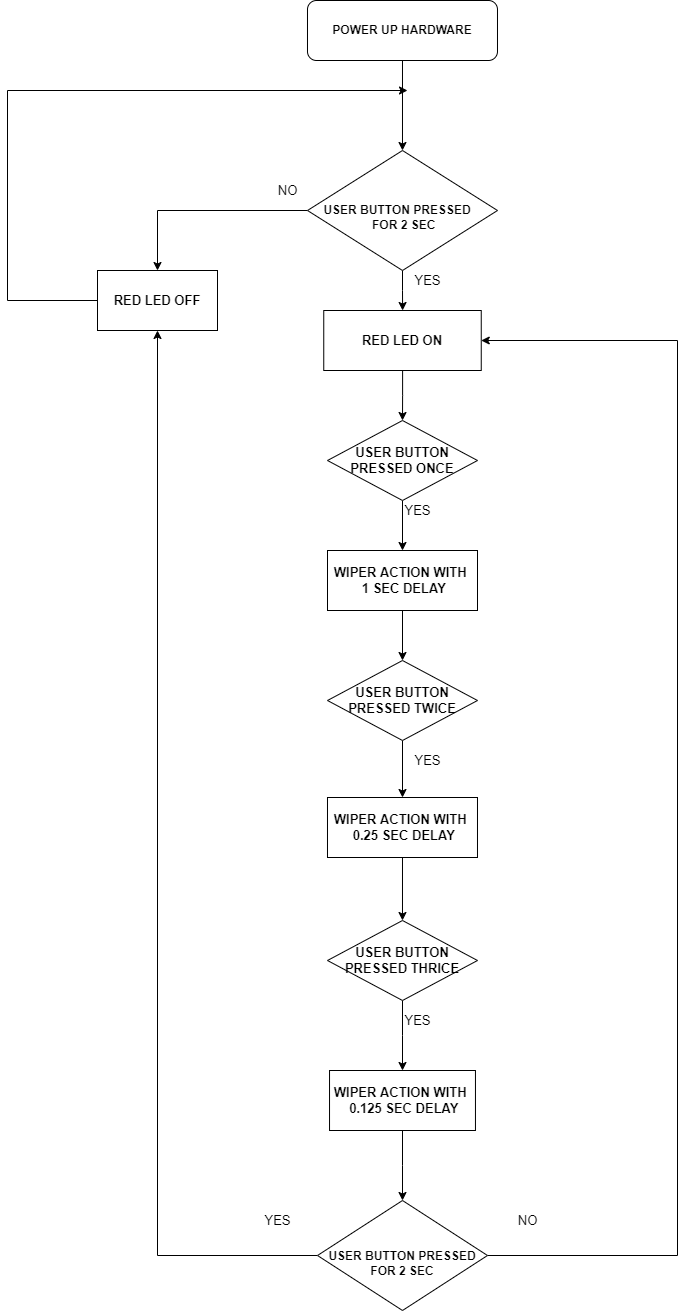

The diagram above was exported from draw.io. Its source (the exported page's mxGraphModel, read from the mxfile embedded in the PNG):
<mxGraphModel dx="898" dy="1643" grid="1" gridSize="10" guides="1" tooltips="1" connect="1" arrows="1" fold="1" page="1" pageScale="1" pageWidth="827" pageHeight="1169" background="#FFFFFF" math="0" shadow="0">
  <root>
    <mxCell id="0" />
    <mxCell id="1" parent="0" />
    <mxCell id="adWkR7PlpB4Fb42nLOFh-10" value="" style="edgeStyle=orthogonalEdgeStyle;rounded=0;orthogonalLoop=1;jettySize=auto;html=1;fontSize=13;" edge="1" parent="1" source="BL1oY8Um49todCuFsKKX-2" target="BL1oY8Um49todCuFsKKX-3">
      <mxGeometry relative="1" as="geometry" />
    </mxCell>
    <mxCell id="BL1oY8Um49todCuFsKKX-2" value="&lt;b&gt;POWER UP HARDWARE&lt;/b&gt;" style="rounded=1;whiteSpace=wrap;html=1;" parent="1" vertex="1">
      <mxGeometry x="349.99" y="-30" width="190" height="60" as="geometry" />
    </mxCell>
    <mxCell id="adWkR7PlpB4Fb42nLOFh-11" value="" style="edgeStyle=orthogonalEdgeStyle;rounded=0;orthogonalLoop=1;jettySize=auto;html=1;fontSize=13;" edge="1" parent="1" source="BL1oY8Um49todCuFsKKX-3" target="adWkR7PlpB4Fb42nLOFh-1">
      <mxGeometry relative="1" as="geometry" />
    </mxCell>
    <mxCell id="adWkR7PlpB4Fb42nLOFh-32" style="edgeStyle=orthogonalEdgeStyle;rounded=0;orthogonalLoop=1;jettySize=auto;html=1;fontSize=13;entryX=0.5;entryY=0;entryDx=0;entryDy=0;" edge="1" parent="1" source="BL1oY8Um49todCuFsKKX-3" target="adWkR7PlpB4Fb42nLOFh-9">
      <mxGeometry relative="1" as="geometry">
        <mxPoint x="200" y="180" as="targetPoint" />
        <Array as="points">
          <mxPoint x="200" y="180" />
        </Array>
      </mxGeometry>
    </mxCell>
    <mxCell id="BL1oY8Um49todCuFsKKX-3" value="&lt;b&gt;&lt;br&gt;USER BUTTON PRESSED&amp;nbsp; &amp;nbsp; &amp;nbsp;FOR 2 SEC&lt;/b&gt;" style="rhombus;whiteSpace=wrap;html=1;" parent="1" vertex="1">
      <mxGeometry x="350" y="120" width="190" height="120" as="geometry" />
    </mxCell>
    <mxCell id="adWkR7PlpB4Fb42nLOFh-12" value="" style="edgeStyle=orthogonalEdgeStyle;rounded=0;orthogonalLoop=1;jettySize=auto;html=1;fontSize=13;" edge="1" parent="1" source="adWkR7PlpB4Fb42nLOFh-1" target="adWkR7PlpB4Fb42nLOFh-2">
      <mxGeometry relative="1" as="geometry" />
    </mxCell>
    <mxCell id="adWkR7PlpB4Fb42nLOFh-1" value="&lt;b&gt;RED LED ON&lt;/b&gt;" style="rounded=0;whiteSpace=wrap;html=1;fontSize=13;" vertex="1" parent="1">
      <mxGeometry x="366.25" y="280" width="157.5" height="60" as="geometry" />
    </mxCell>
    <mxCell id="adWkR7PlpB4Fb42nLOFh-13" value="" style="edgeStyle=orthogonalEdgeStyle;rounded=0;orthogonalLoop=1;jettySize=auto;html=1;fontSize=13;" edge="1" parent="1" source="adWkR7PlpB4Fb42nLOFh-2" target="adWkR7PlpB4Fb42nLOFh-3">
      <mxGeometry relative="1" as="geometry" />
    </mxCell>
    <mxCell id="adWkR7PlpB4Fb42nLOFh-2" value="&lt;b&gt;USER BUTTON PRESSED ONCE&lt;/b&gt;" style="rhombus;whiteSpace=wrap;html=1;fontSize=13;" vertex="1" parent="1">
      <mxGeometry x="370" y="390" width="150" height="80" as="geometry" />
    </mxCell>
    <mxCell id="adWkR7PlpB4Fb42nLOFh-14" value="" style="edgeStyle=orthogonalEdgeStyle;rounded=0;orthogonalLoop=1;jettySize=auto;html=1;fontSize=13;" edge="1" parent="1" source="adWkR7PlpB4Fb42nLOFh-3" target="adWkR7PlpB4Fb42nLOFh-4">
      <mxGeometry relative="1" as="geometry" />
    </mxCell>
    <mxCell id="adWkR7PlpB4Fb42nLOFh-3" value="&lt;b&gt;WIPER ACTION WITH&amp;nbsp; &amp;nbsp;1 SEC DELAY&lt;/b&gt;" style="rounded=0;whiteSpace=wrap;html=1;fontSize=13;" vertex="1" parent="1">
      <mxGeometry x="370" y="520" width="150" height="60" as="geometry" />
    </mxCell>
    <mxCell id="adWkR7PlpB4Fb42nLOFh-15" value="" style="edgeStyle=orthogonalEdgeStyle;rounded=0;orthogonalLoop=1;jettySize=auto;html=1;fontSize=13;" edge="1" parent="1" source="adWkR7PlpB4Fb42nLOFh-4" target="adWkR7PlpB4Fb42nLOFh-5">
      <mxGeometry relative="1" as="geometry" />
    </mxCell>
    <mxCell id="adWkR7PlpB4Fb42nLOFh-4" value="&lt;span style=&quot;&quot;&gt;&lt;b&gt;USER BUTTON PRESSED TWICE&lt;/b&gt;&lt;/span&gt;" style="rhombus;whiteSpace=wrap;html=1;fontSize=13;" vertex="1" parent="1">
      <mxGeometry x="370" y="630" width="150" height="80" as="geometry" />
    </mxCell>
    <mxCell id="adWkR7PlpB4Fb42nLOFh-16" value="" style="edgeStyle=orthogonalEdgeStyle;rounded=0;orthogonalLoop=1;jettySize=auto;html=1;fontSize=13;" edge="1" parent="1" source="adWkR7PlpB4Fb42nLOFh-5" target="adWkR7PlpB4Fb42nLOFh-6">
      <mxGeometry relative="1" as="geometry" />
    </mxCell>
    <mxCell id="adWkR7PlpB4Fb42nLOFh-5" value="&lt;span style=&quot;&quot;&gt;&lt;b&gt;WIPER ACTION WITH&amp;nbsp; &amp;nbsp;0.25 SEC DELAY&lt;/b&gt;&lt;/span&gt;" style="rounded=0;whiteSpace=wrap;html=1;fontSize=13;" vertex="1" parent="1">
      <mxGeometry x="369.99" y="767" width="150" height="60" as="geometry" />
    </mxCell>
    <mxCell id="adWkR7PlpB4Fb42nLOFh-17" value="" style="edgeStyle=orthogonalEdgeStyle;rounded=0;orthogonalLoop=1;jettySize=auto;html=1;fontSize=13;" edge="1" parent="1" source="adWkR7PlpB4Fb42nLOFh-6" target="adWkR7PlpB4Fb42nLOFh-7">
      <mxGeometry relative="1" as="geometry" />
    </mxCell>
    <mxCell id="adWkR7PlpB4Fb42nLOFh-6" value="&lt;span style=&quot;&quot;&gt;&lt;b&gt;USER BUTTON PRESSED THRICE&lt;/b&gt;&lt;/span&gt;" style="rhombus;whiteSpace=wrap;html=1;fontSize=13;" vertex="1" parent="1">
      <mxGeometry x="370" y="890" width="150" height="80" as="geometry" />
    </mxCell>
    <mxCell id="adWkR7PlpB4Fb42nLOFh-18" value="" style="edgeStyle=orthogonalEdgeStyle;rounded=0;orthogonalLoop=1;jettySize=auto;html=1;fontSize=13;" edge="1" parent="1" source="adWkR7PlpB4Fb42nLOFh-7" target="adWkR7PlpB4Fb42nLOFh-8">
      <mxGeometry relative="1" as="geometry" />
    </mxCell>
    <mxCell id="adWkR7PlpB4Fb42nLOFh-7" value="&lt;span style=&quot;&quot;&gt;&lt;b&gt;WIPER ACTION WITH&amp;nbsp; &amp;nbsp;0.125 SEC DELAY&lt;/b&gt;&lt;/span&gt;" style="rounded=0;whiteSpace=wrap;html=1;fontSize=13;" vertex="1" parent="1">
      <mxGeometry x="372.03000000000003" y="1040" width="145.93" height="60" as="geometry" />
    </mxCell>
    <mxCell id="adWkR7PlpB4Fb42nLOFh-33" style="edgeStyle=orthogonalEdgeStyle;rounded=0;orthogonalLoop=1;jettySize=auto;html=1;entryX=0.5;entryY=1;entryDx=0;entryDy=0;fontSize=13;" edge="1" parent="1" source="adWkR7PlpB4Fb42nLOFh-8" target="adWkR7PlpB4Fb42nLOFh-9">
      <mxGeometry relative="1" as="geometry" />
    </mxCell>
    <mxCell id="adWkR7PlpB4Fb42nLOFh-35" style="edgeStyle=orthogonalEdgeStyle;rounded=0;orthogonalLoop=1;jettySize=auto;html=1;fontSize=13;entryX=1;entryY=0.5;entryDx=0;entryDy=0;" edge="1" parent="1" source="adWkR7PlpB4Fb42nLOFh-8" target="adWkR7PlpB4Fb42nLOFh-1">
      <mxGeometry relative="1" as="geometry">
        <mxPoint x="540" y="310" as="targetPoint" />
        <Array as="points">
          <mxPoint x="720" y="1225" />
          <mxPoint x="720" y="310" />
        </Array>
      </mxGeometry>
    </mxCell>
    <mxCell id="adWkR7PlpB4Fb42nLOFh-8" value="&lt;b&gt;&lt;br style=&quot;font-size: 12px;&quot;&gt;&lt;span style=&quot;font-size: 12px;&quot;&gt;USER BUTTON PRESSED FOR 2 SEC&lt;/span&gt;&lt;/b&gt;" style="rhombus;whiteSpace=wrap;html=1;fontSize=13;" vertex="1" parent="1">
      <mxGeometry x="360" y="1170" width="170" height="110" as="geometry" />
    </mxCell>
    <mxCell id="adWkR7PlpB4Fb42nLOFh-34" style="edgeStyle=orthogonalEdgeStyle;rounded=0;orthogonalLoop=1;jettySize=auto;html=1;fontSize=13;" edge="1" parent="1" source="adWkR7PlpB4Fb42nLOFh-9">
      <mxGeometry relative="1" as="geometry">
        <mxPoint x="450" y="60" as="targetPoint" />
        <Array as="points">
          <mxPoint x="50" y="270" />
          <mxPoint x="50" y="60" />
        </Array>
      </mxGeometry>
    </mxCell>
    <mxCell id="adWkR7PlpB4Fb42nLOFh-9" value="&lt;b&gt;RED LED OFF&lt;/b&gt;" style="rounded=0;whiteSpace=wrap;html=1;fontSize=13;" vertex="1" parent="1">
      <mxGeometry x="140" y="240" width="120" height="60" as="geometry" />
    </mxCell>
    <mxCell id="adWkR7PlpB4Fb42nLOFh-23" value="NO" style="text;html=1;align=center;verticalAlign=middle;resizable=0;points=[];autosize=1;strokeColor=none;fillColor=none;fontSize=13;" vertex="1" parent="1">
      <mxGeometry x="309.99" y="150" width="40" height="20" as="geometry" />
    </mxCell>
    <mxCell id="adWkR7PlpB4Fb42nLOFh-26" value="YES" style="text;html=1;align=center;verticalAlign=middle;resizable=0;points=[];autosize=1;strokeColor=none;fillColor=none;fontSize=13;" vertex="1" parent="1">
      <mxGeometry x="450" y="240" width="40" height="20" as="geometry" />
    </mxCell>
    <mxCell id="adWkR7PlpB4Fb42nLOFh-27" value="YES" style="text;html=1;align=center;verticalAlign=middle;resizable=0;points=[];autosize=1;strokeColor=none;fillColor=none;fontSize=13;" vertex="1" parent="1">
      <mxGeometry x="440" y="470" width="40" height="20" as="geometry" />
    </mxCell>
    <mxCell id="adWkR7PlpB4Fb42nLOFh-28" value="YES" style="text;html=1;align=center;verticalAlign=middle;resizable=0;points=[];autosize=1;strokeColor=none;fillColor=none;fontSize=13;" vertex="1" parent="1">
      <mxGeometry x="450" y="720" width="40" height="20" as="geometry" />
    </mxCell>
    <mxCell id="adWkR7PlpB4Fb42nLOFh-29" value="YES" style="text;html=1;align=center;verticalAlign=middle;resizable=0;points=[];autosize=1;strokeColor=none;fillColor=none;fontSize=13;" vertex="1" parent="1">
      <mxGeometry x="440" y="980" width="40" height="20" as="geometry" />
    </mxCell>
    <mxCell id="adWkR7PlpB4Fb42nLOFh-30" value="YES" style="text;html=1;align=center;verticalAlign=middle;resizable=0;points=[];autosize=1;strokeColor=none;fillColor=none;fontSize=13;" vertex="1" parent="1">
      <mxGeometry x="300" y="1180" width="40" height="20" as="geometry" />
    </mxCell>
    <mxCell id="adWkR7PlpB4Fb42nLOFh-31" value="NO" style="text;html=1;align=center;verticalAlign=middle;resizable=0;points=[];autosize=1;strokeColor=none;fillColor=none;fontSize=13;" vertex="1" parent="1">
      <mxGeometry x="550" y="1180" width="40" height="20" as="geometry" />
    </mxCell>
  </root>
</mxGraphModel>